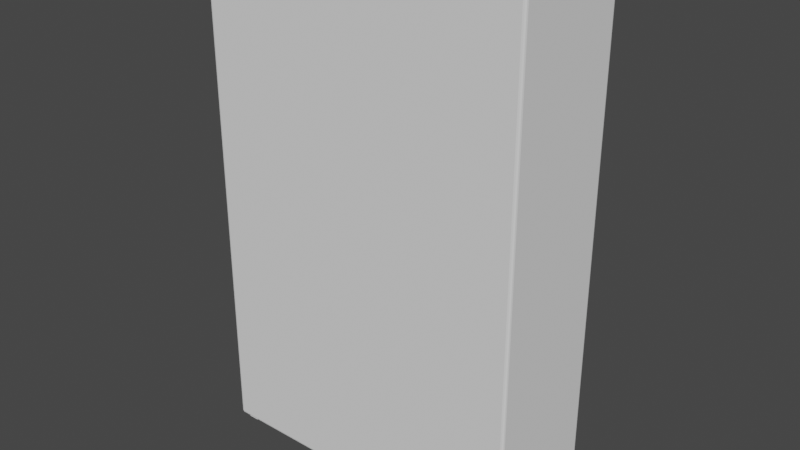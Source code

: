 # Source: Shelffff.blend  (saved by Blender 3.2.14; exported with 4.5.12 LTS)
import bpy
from mathutils import Matrix  # noqa: F401  (used for matrix-valued properties, if any)

bpy.ops.wm.read_factory_settings(use_empty=True)
scene = bpy.context.scene
scene.name = 'Scene'

# ---- world
world_world = bpy.data.worlds.new('World'); scene.world = world_world
world_world.use_nodes = True; world_world.node_tree.nodes.clear()
_N = world_world.node_tree.nodes; _L = world_world.node_tree.links
n0 = _N.new('ShaderNodeOutputWorld'); n0.name = 'World Output'; n0.location = (300, 300)
n1 = _N.new('ShaderNodeBackground'); n1.name = 'Background'; n1.location = (10, 300)
n1.inputs[0].default_value = (0.05088, 0.05088, 0.05088, 1.0)
_L.new(n1.outputs[0], n0.inputs[0])
n0.is_active_output = True
world_world.color = (0.05088, 0.05088, 0.05088)
world_world.use_sun_shadow = False
world_world.sun_shadow_jitter_overblur = 0.0

# ---- meshes
me_cube = bpy.data.meshes.new('Cube')
me_cube.from_pydata([(0.0, 1.366, 10.08), (0.0, 1.342, 10.1), (0.0, 1.31, 10.11), (0.0, 1.366, -0.968), (0.0, 1.342, -0.9915), (0.0, 1.31, -1.0), (3.545, 1.374, -0.9361), (3.609, 1.31, -0.9361), (3.545, 1.342, -0.9915), (3.577, 1.31, -0.9915), (3.575, 1.341, -0.9834), (3.577, 1.366, -0.9361), (3.545, 1.366, -0.968), (3.575, 1.358, -0.9665), (3.6, 1.31, -0.968), (3.6, 1.342, -0.9361), (3.592, 1.341, -0.9665), (3.545, 1.31, 10.11), (3.609, 1.31, 10.05), (3.545, 1.374, 10.05), (3.577, 1.31, 10.1), (3.545, 1.342, 10.1), (3.575, 1.341, 10.09), (3.6, 1.342, 10.05), (3.6, 1.31, 10.08), (3.592, 1.341, 10.08), (3.545, 1.366, 10.08), (3.577, 1.366, 10.05), (3.575, 1.358, 10.08), (3.545, 0.0, -1.0), (3.577, 0.0, -0.9915), (3.6, 0.0, -0.968), (3.609, 0.0, -0.9361), (3.545, 0.0, 10.11), (3.577, 0.0, 10.1), (3.6, 0.0, 10.08), (3.609, 0.0, 10.05), (0.0, 0.0, -1.0), (0.0, 0.0, 10.11), (3.545, 1.31, -1.0), (3.49, 1.229, -1.0), (3.459, 1.26, -1.0), (3.512, 1.28, -1.0), (3.481, 1.251, -1.0), (3.226, 1.028, -1.0), (3.256, 0.9975, -1.0), (3.197, 0.9886, -1.0), (3.235, 1.006, -1.0), (3.256, 1.26, -1.0), (3.226, 1.229, -1.0), (3.196, 1.26, -1.0), (3.235, 1.251, -1.0), (3.459, 0.9975, -1.0), (3.49, 1.028, -1.0), (3.491, 0.9673, -1.0), (3.481, 1.006, -1.0), (3.226, 1.229, -1.107), (3.256, 1.26, -1.107), (3.235, 1.251, -1.107), (3.256, 0.9975, -1.107), (3.226, 1.028, -1.107), (3.235, 1.006, -1.107), (3.49, 1.028, -1.107), (3.459, 0.9975, -1.107), (3.481, 1.006, -1.107), (3.459, 1.26, -1.107), (3.49, 1.229, -1.107), (3.481, 1.251, -1.107), (-3.545, 1.374, -0.9361), (-3.609, 1.31, -0.9361), (-3.545, 1.342, -0.9915), (-3.577, 1.31, -0.9915), (-3.575, 1.341, -0.9834), (-3.577, 1.366, -0.9361), (-3.545, 1.366, -0.968), (-3.575, 1.358, -0.9665), (-3.6, 1.31, -0.968), (-3.6, 1.342, -0.9361), (-3.592, 1.341, -0.9665), (-3.545, 1.31, 10.11), (-3.609, 1.31, 10.05), (-3.545, 1.374, 10.05), (-3.577, 1.31, 10.1), (-3.545, 1.342, 10.1), (-3.575, 1.341, 10.09), (-3.6, 1.342, 10.05), (-3.6, 1.31, 10.08), (-3.592, 1.341, 10.08), (-3.545, 1.366, 10.08), (-3.577, 1.366, 10.05), (-3.575, 1.358, 10.08), (-3.545, 0.0, -1.0), (-3.577, 0.0, -0.9915), (-3.6, 0.0, -0.968), (-3.609, 0.0, -0.9361), (-3.545, 0.0, 10.11), (-3.577, 0.0, 10.1), (-3.6, 0.0, 10.08), (-3.609, 0.0, 10.05), (-3.545, 1.31, -1.0), (-3.49, 1.229, -1.0), (-3.459, 1.26, -1.0), (-3.512, 1.28, -1.0), (-3.481, 1.251, -1.0), (-3.226, 1.028, -1.0), (-3.256, 0.9975, -1.0), (-3.197, 0.9886, -1.0), (-3.235, 1.006, -1.0), (-3.256, 1.26, -1.0), (-3.226, 1.229, -1.0), (-3.196, 1.26, -1.0), (-3.235, 1.251, -1.0), (-3.459, 0.9975, -1.0), (-3.49, 1.028, -1.0), (-3.491, 0.9673, -1.0), (-3.481, 1.006, -1.0), (-3.226, 1.229, -1.107), (-3.256, 1.26, -1.107), (-3.235, 1.251, -1.107), (-3.256, 0.9975, -1.107), (-3.226, 1.028, -1.107), (-3.235, 1.006, -1.107), (-3.49, 1.028, -1.107), (-3.459, 0.9975, -1.107), (-3.481, 1.006, -1.107), (-3.459, 1.26, -1.107), (-3.49, 1.229, -1.107), (-3.481, 1.251, -1.107), (0.0, -1.374, 10.05), (0.0, -1.366, 10.08), (0.0, -1.342, 10.1), (0.0, -1.31, 10.11), (0.0, -1.374, -0.9361), (0.0, -1.366, -0.968), (0.0, -1.342, -0.9915), (0.0, -1.31, -1.0), (3.545, -1.374, -0.9361), (3.609, -1.31, -0.9361), (3.545, -1.342, -0.9915), (3.577, -1.31, -0.9915), (3.575, -1.341, -0.9834), (3.577, -1.366, -0.9361), (3.545, -1.366, -0.968), (3.575, -1.358, -0.9665), (3.6, -1.31, -0.968), (3.6, -1.342, -0.9361), (3.592, -1.341, -0.9665), (3.545, -1.31, 10.11), (3.609, -1.31, 10.05), (3.545, -1.374, 10.05), (3.577, -1.31, 10.1), (3.545, -1.342, 10.1), (3.575, -1.341, 10.09), (3.6, -1.342, 10.05), (3.6, -1.31, 10.08), (3.592, -1.341, 10.08), (3.545, -1.366, 10.08), (3.577, -1.366, 10.05), (3.575, -1.358, 10.08), (3.545, -1.31, -1.0), (3.49, -1.229, -1.0), (3.459, -1.26, -1.0), (3.512, -1.28, -1.0), (3.481, -1.251, -1.0), (3.226, -1.028, -1.0), (3.256, -0.9975, -1.0), (3.197, -0.9886, -1.0), (3.235, -1.006, -1.0), (3.256, -1.26, -1.0), (3.226, -1.229, -1.0), (3.196, -1.26, -1.0), (3.235, -1.251, -1.0), (3.459, -0.9975, -1.0), (3.49, -1.028, -1.0), (3.491, -0.9673, -1.0), (3.481, -1.006, -1.0), (3.226, -1.229, -1.107), (3.256, -1.26, -1.107), (3.235, -1.251, -1.107), (3.256, -0.9975, -1.107), (3.226, -1.028, -1.107), (3.235, -1.006, -1.107), (3.49, -1.028, -1.107), (3.459, -0.9975, -1.107), (3.481, -1.006, -1.107), (3.459, -1.26, -1.107), (3.49, -1.229, -1.107), (3.481, -1.251, -1.107), (-3.545, -1.374, -0.9361), (-3.609, -1.31, -0.9361), (-3.545, -1.342, -0.9915), (-3.577, -1.31, -0.9915), (-3.575, -1.341, -0.9834), (-3.577, -1.366, -0.9361), (-3.545, -1.366, -0.968), (-3.575, -1.358, -0.9665), (-3.6, -1.31, -0.968), (-3.6, -1.342, -0.9361), (-3.592, -1.341, -0.9665), (-3.545, -1.31, 10.11), (-3.609, -1.31, 10.05), (-3.545, -1.374, 10.05), (-3.577, -1.31, 10.1), (-3.545, -1.342, 10.1), (-3.575, -1.341, 10.09), (-3.6, -1.342, 10.05), (-3.6, -1.31, 10.08), (-3.592, -1.341, 10.08), (-3.545, -1.366, 10.08), (-3.577, -1.366, 10.05), (-3.575, -1.358, 10.08), (-3.545, -1.31, -1.0), (-3.49, -1.229, -1.0), (-3.459, -1.26, -1.0), (-3.512, -1.28, -1.0), (-3.481, -1.251, -1.0), (-3.226, -1.028, -1.0), (-3.256, -0.9975, -1.0), (-3.197, -0.9886, -1.0), (-3.235, -1.006, -1.0), (-3.256, -1.26, -1.0), (-3.226, -1.229, -1.0), (-3.196, -1.26, -1.0), (-3.235, -1.251, -1.0), (-3.459, -0.9975, -1.0), (-3.49, -1.028, -1.0), (-3.491, -0.9673, -1.0), (-3.481, -1.006, -1.0), (-3.226, -1.229, -1.107), (-3.256, -1.26, -1.107), (-3.235, -1.251, -1.107), (-3.256, -0.9975, -1.107), (-3.226, -1.028, -1.107), (-3.235, -1.006, -1.107), (-3.49, -1.028, -1.107), (-3.459, -0.9975, -1.107), (-3.481, -1.006, -1.107), (-3.459, -1.26, -1.107), (-3.49, -1.229, -1.107), (-3.481, -1.251, -1.107), (3.609, 1.31, 6.386), (3.609, 1.31, 2.725), (3.6, 1.342, 2.725), (3.6, 1.342, 6.386), (3.577, 1.366, 2.725), (3.577, 1.366, 6.386), (3.545, 1.374, 2.725), (3.545, 1.374, 6.386), (3.609, 0.0, 6.386), (3.609, 0.0, 2.725), (-3.609, 1.31, 6.386), (-3.609, 1.31, 2.725), (-3.6, 1.342, 2.725), (-3.6, 1.342, 6.386), (-3.577, 1.366, 2.725), (-3.577, 1.366, 6.386), (-3.545, 1.374, 2.725), (-3.545, 1.374, 6.386), (-3.609, 0.0, 6.386), (-3.609, 0.0, 2.725), (3.609, -1.31, 6.386), (3.609, -1.31, 2.725), (3.6, -1.342, 2.725), (3.6, -1.342, 6.386), (3.577, -1.366, 2.725), (3.577, -1.366, 6.386), (3.545, -1.374, 2.725), (3.545, -1.374, 6.386), (0.0, -1.374, 6.386), (0.0, -1.374, 2.725), (-3.609, -1.31, 6.386), (-3.609, -1.31, 2.725), (-3.6, -1.342, 2.725), (-3.6, -1.342, 6.386), (-3.577, -1.366, 2.725), (-3.577, -1.366, 6.386), (-3.545, -1.374, 2.725), (-3.545, -1.374, 6.386), (0.0, 1.374, 10.05), (0.0, 1.374, -0.9361), (3.484, 1.374, 6.325), (3.484, 1.374, 2.786), (-3.484, 1.374, 2.786), (-3.484, 1.374, 6.325), (-3.484, 1.374, 2.664), (3.484, 1.374, 2.664), (3.484, 1.374, -0.8753), (0.0, 1.374, -0.8753), (-3.484, 1.374, -0.8753), (-3.484, 1.374, 6.446), (-3.484, 1.374, 9.986), (0.0, 1.374, 9.986), (3.484, 1.374, 9.986), (3.484, 1.374, 6.446), (3.484, -1.234, 2.786), (3.484, -1.234, 6.325), (-3.484, -1.234, 6.325), (-3.484, -1.234, 2.786), (3.484, -1.234, 2.664), (-3.484, -1.234, 2.664), (-3.484, -1.234, -0.8753), (3.484, -1.234, -0.8753), (0.0, -1.234, -0.8753), (-3.484, -1.234, 6.446), (-3.484, -1.234, 9.986), (3.484, -1.234, 6.446), (0.0, -1.234, 9.986), (3.484, -1.234, 9.986), (0.0, 1.374, 2.725), (0.0, 1.374, 6.386), (0.0, 1.374, 6.325), (0.0, 1.374, 2.786), (0.0, 1.374, 2.664), (0.0, 1.374, 6.446), (0.0, -1.234, 6.325), (0.0, -1.234, 2.786), (0.0, -1.234, 2.664), (0.0, -1.234, 6.446)], [], [(39, 8, 10, 9), (8, 12, 13, 10), (6, 11, 13, 12), (11, 15, 16, 13), (7, 14, 16, 15), (14, 9, 10, 16), (10, 13, 16), (17, 20, 22, 21), (20, 24, 25, 22), (18, 23, 25, 24), (23, 27, 28, 25), (19, 26, 28, 27), (26, 21, 22, 28), (22, 25, 28), (2, 17, 21, 1), (1, 21, 26, 0), (241, 7, 15, 242), (242, 15, 11, 244), (244, 11, 6, 246), (29, 39, 9, 30), (30, 9, 14, 31), (31, 14, 7, 32), (8, 4, 3, 12), (39, 5, 4, 8), (17, 2, 38, 33), (56, 58, 57, 65, 67, 66, 62, 64, 63, 59, 61, 60), (24, 35, 36, 18), (20, 34, 35, 24), (17, 33, 34, 20), (240, 18, 36, 248), (40, 53, 62, 66), (44, 49, 56, 60), (52, 45, 59, 63), (50, 49, 44, 46, 37, 5), (54, 53, 40, 42, 39, 29), (46, 45, 52, 54, 29, 37), (42, 41, 48, 50, 5, 39), (40, 43, 42), (43, 41, 42), (44, 47, 46), (47, 45, 46), (48, 51, 50), (51, 49, 50), (52, 55, 54), (55, 53, 54), (44, 60, 61, 47), (47, 61, 59, 45), (62, 53, 55, 64), (64, 55, 52, 63), (65, 41, 43, 67), (67, 43, 40, 66), (48, 57, 58, 51), (51, 58, 56, 49), (48, 41, 65, 57), (99, 71, 72, 70), (70, 72, 75, 74), (68, 74, 75, 73), (73, 75, 78, 77), (69, 77, 78, 76), (76, 78, 72, 71), (72, 78, 75), (79, 83, 84, 82), (82, 84, 87, 86), (80, 86, 87, 85), (85, 87, 90, 89), (81, 89, 90, 88), (88, 90, 84, 83), (84, 90, 87), (2, 1, 83, 79), (1, 0, 88, 83), (289, 290, 304, 303), (251, 252, 77, 69), (252, 254, 73, 77), (254, 256, 68, 73), (91, 92, 71, 99), (92, 93, 76, 71), (93, 94, 69, 76), (70, 74, 3, 4), (99, 70, 4, 5), (79, 95, 38, 2), (116, 120, 121, 119, 123, 124, 122, 126, 127, 125, 117, 118), (86, 80, 98, 97), (82, 86, 97, 96), (79, 82, 96, 95), (250, 258, 98, 80), (100, 126, 122, 113), (104, 120, 116, 109), (112, 123, 119, 105), (110, 5, 37, 106, 104, 109), (114, 91, 99, 102, 100, 113), (106, 37, 91, 114, 112, 105), (102, 99, 5, 110, 108, 101), (100, 102, 103), (103, 102, 101), (104, 106, 107), (107, 106, 105), (108, 110, 111), (111, 110, 109), (112, 114, 115), (115, 114, 113), (104, 107, 121, 120), (107, 105, 119, 121), (122, 124, 115, 113), (124, 123, 112, 115), (125, 127, 103, 101), (127, 126, 100, 103), (108, 111, 118, 117), (111, 109, 116, 118), (108, 117, 125, 101), (268, 267, 149, 128), (159, 139, 140, 138), (138, 140, 143, 142), (136, 142, 143, 141), (141, 143, 146, 145), (137, 145, 146, 144), (144, 146, 140, 139), (140, 146, 143), (147, 151, 152, 150), (150, 152, 155, 154), (148, 154, 155, 153), (153, 155, 158, 157), (149, 157, 158, 156), (156, 158, 152, 151), (152, 158, 155), (131, 130, 151, 147), (130, 129, 156, 151), (129, 128, 149, 156), (261, 262, 145, 137), (262, 264, 141, 145), (264, 266, 136, 141), (29, 30, 139, 159), (30, 31, 144, 139), (31, 32, 137, 144), (142, 136, 132, 133), (138, 142, 133, 134), (159, 138, 134, 135), (147, 33, 38, 131), (176, 180, 181, 179, 183, 184, 182, 186, 187, 185, 177, 178), (154, 148, 36, 35), (150, 154, 35, 34), (147, 150, 34, 33), (260, 248, 36, 148), (160, 186, 182, 173), (164, 180, 176, 169), (172, 183, 179, 165), (170, 135, 37, 166, 164, 169), (174, 29, 159, 162, 160, 173), (166, 37, 29, 174, 172, 165), (162, 159, 135, 170, 168, 161), (160, 162, 163), (163, 162, 161), (164, 166, 167), (167, 166, 165), (168, 170, 171), (171, 170, 169), (172, 174, 175), (175, 174, 173), (164, 167, 181, 180), (167, 165, 179, 181), (182, 184, 175, 173), (184, 183, 172, 175), (185, 187, 163, 161), (187, 186, 160, 163), (168, 171, 178, 177), (171, 169, 176, 178), (168, 177, 185, 161), (268, 128, 201, 277), (211, 190, 192, 191), (190, 194, 195, 192), (188, 193, 195, 194), (193, 197, 198, 195), (189, 196, 198, 197), (196, 191, 192, 198), (192, 195, 198), (199, 202, 204, 203), (202, 206, 207, 204), (200, 205, 207, 206), (205, 209, 210, 207), (201, 208, 210, 209), (208, 203, 204, 210), (204, 207, 210), (131, 199, 203, 130), (130, 203, 208, 129), (129, 208, 201, 128), (271, 189, 197, 272), (272, 197, 193, 274), (274, 193, 188, 276), (91, 211, 191, 92), (92, 191, 196, 93), (93, 196, 189, 94), (194, 133, 132, 188), (190, 134, 133, 194), (211, 135, 134, 190), (199, 131, 38, 95), (228, 230, 229, 237, 239, 238, 234, 236, 235, 231, 233, 232), (206, 97, 98, 200), (202, 96, 97, 206), (199, 95, 96, 202), (270, 200, 98, 258), (212, 225, 234, 238), (216, 221, 228, 232), (224, 217, 231, 235), (222, 221, 216, 218, 37, 135), (226, 225, 212, 214, 211, 91), (218, 217, 224, 226, 91, 37), (214, 213, 220, 222, 135, 211), (212, 215, 214), (215, 213, 214), (216, 219, 218), (219, 217, 218), (220, 223, 222), (223, 221, 222), (224, 227, 226), (227, 225, 226), (216, 232, 233, 219), (219, 233, 231, 217), (234, 225, 227, 236), (236, 227, 224, 235), (237, 213, 215, 239), (239, 215, 212, 238), (220, 229, 230, 223), (223, 230, 228, 221), (220, 213, 237, 229), (189, 271, 259, 94), (271, 270, 258, 259), (209, 275, 277, 201), (275, 274, 276, 277), (205, 273, 275, 209), (273, 272, 274, 275), (200, 270, 273, 205), (270, 271, 272, 273), (132, 269, 276, 188), (269, 268, 277, 276), (137, 32, 249, 261), (261, 249, 248, 260), (157, 149, 267, 265), (265, 267, 266, 264), (153, 157, 265, 263), (263, 265, 264, 262), (148, 153, 263, 260), (260, 263, 262, 261), (132, 136, 266, 269), (269, 266, 267, 268), (69, 94, 259, 251), (251, 259, 258, 250), (89, 81, 257, 255), (255, 257, 256, 254), (85, 89, 255, 253), (253, 255, 254, 252), (80, 85, 253, 250), (250, 253, 252, 251), (282, 283, 296, 297), (285, 286, 301, 298), (7, 241, 249, 32), (241, 240, 248, 249), (27, 245, 247, 19), (245, 244, 246, 247), (23, 243, 245, 27), (243, 242, 244, 245), (18, 240, 243, 23), (240, 241, 242, 243), (19, 278, 0, 26), (0, 278, 81, 88), (68, 279, 3, 74), (3, 279, 6, 12), (247, 246, 281, 280), (308, 256, 282, 311), (256, 257, 283, 282), (309, 247, 280, 310), (308, 246, 285, 312), (246, 6, 286, 285), (6, 279, 287, 286), (279, 68, 288, 287), (68, 256, 284, 288), (257, 81, 290, 289), (81, 278, 291, 290), (278, 19, 292, 291), (19, 247, 293, 292), (309, 257, 289, 313), (314, 315, 297, 296), (299, 316, 302, 300), (303, 304, 306, 317), (286, 287, 302, 301), (313, 289, 303, 317), (287, 288, 300, 302), (290, 291, 306, 304), (291, 292, 307, 306), (292, 293, 305, 307), (280, 281, 294, 295), (312, 285, 298, 316), (310, 280, 295, 314), (288, 284, 299, 300), (311, 282, 297, 315), (281, 311, 315, 294), (283, 310, 314, 296), (284, 312, 316, 299), (293, 313, 317, 305), (295, 294, 315, 314), (247, 309, 313, 293), (256, 308, 312, 284), (257, 309, 310, 283), (246, 308, 311, 281), (317, 306, 307, 305), (302, 316, 298, 301)])
_uv = me_cube.uv_layers.new(name='UVMap')
_uv.uv.foreach_set('vector', [0.3728, 0.5058, 0.3728, 0.5029, 0.3738, 0.503, 0.3739, 0.5058, 0.3728, 0.5029, 0.3728, 0.5, 0.3738, 0.5, 0.3738, 0.503, 0.3764, 0.4978, 0.3764, 0.4989, 0.375, 0.4988, 0.375, 0.4978, 0.3764, 0.4989, 0.3764, 0.5029, 0.3758, 0.503, 0.375, 0.4988, 0.3764, 0.5058, 0.3757, 0.5058, 0.3758, 0.503, 0.3764, 0.5029, 0.3757, 0.5058, 0.3739, 0.5058, 0.3738, 0.503, 0.3758, 0.503, 0.3738, 0.503, 0.3738, 0.5, 0.3744, 0.503, 0.6272, 0.5058, 0.6261, 0.5058, 0.6262, 0.5, 0.6272, 0.5, 0.6261, 0.5058, 0.6243, 0.5058, 0.6242, 0.503, 0.6262, 0.5, 0.6236, 0.5058, 0.6236, 0.5029, 0.6242, 0.503, 0.6243, 0.5058, 0.6236, 0.5029, 0.6236, 0.4989, 0.6242, 0.4988, 0.6242, 0.503, 0.6236, 0.4978, 0.6243, 0.4978, 0.6242, 0.4988, 0.6236, 0.4989, 0.6243, 0.4978, 0.625, 0.4978, 0.625, 0.4988, 0.6242, 0.4988, 0.625, 0.4988, 0.6242, 0.4994, 0.6242, 0.4988, 0.75, 0.5058, 0.6272, 0.5058, 0.6272, 0.5, 0.75, 0.5, 0.625, 0.375, 0.625, 0.4978, 0.6243, 0.4978, 0.6243, 0.375, 0.4588, 0.5058, 0.3764, 0.5058, 0.3764, 0.5029, 0.4588, 0.5029, 0.4588, 0.5029, 0.3764, 0.5029, 0.3764, 0.4989, 0.4588, 0.4989, 0.4588, 0.4989, 0.3764, 0.4989, 0.3764, 0.4978, 0.4588, 0.4978, 0.3728, 0.625, 0.3728, 0.5058, 0.3739, 0.5058, 0.3739, 0.625, 0.3739, 0.625, 0.3739, 0.5058, 0.3757, 0.5058, 0.3757, 0.625, 0.3757, 0.625, 0.3757, 0.5058, 0.3764, 0.5058, 0.3764, 0.625, 0.3728, 0.5029, 0.25, 0.5029, 0.25, 0.5, 0.3728, 0.5, 0.3728, 0.5058, 0.25, 0.5058, 0.25, 0.5029, 0.3728, 0.5029, 0.6272, 0.5058, 0.75, 0.5058, 0.75, 0.625, 0.6272, 0.625, 0.2552, 0.53, 0.2564, 0.5204, 0.2681, 0.5193, 0.3547, 0.5193, 0.3664, 0.5204, 0.3676, 0.53, 0.3676, 0.6009, 0.3664, 0.6104, 0.3547, 0.6115, 0.2681, 0.6115, 0.2564, 0.6104, 0.2552, 0.6009, 0.6243, 0.5058, 0.6243, 0.625, 0.6236, 0.625, 0.6236, 0.5058, 0.6261, 0.5058, 0.6261, 0.625, 0.6243, 0.625, 0.6243, 0.5058, 0.6272, 0.5058, 0.6272, 0.625, 0.6261, 0.625, 0.6261, 0.5058, 0.5412, 0.5058, 0.6236, 0.5058, 0.6236, 0.625, 0.5412, 0.625, 0.3676, 0.53, 0.3676, 0.6009, 0.3676, 0.6009, 0.3676, 0.53, 0.2552, 0.6009, 0.2552, 0.53, 0.2552, 0.53, 0.2552, 0.6009, 0.3547, 0.6115, 0.2681, 0.6115, 0.2681, 0.6115, 0.3547, 0.6115, 0.2551, 0.5192, 0.2552, 0.53, 0.2552, 0.6009, 0.2551, 0.6116, 0.25, 0.625, 0.25, 0.5058, 0.3678, 0.6119, 0.3676, 0.6009, 0.3676, 0.53, 0.3697, 0.5139, 0.3728, 0.5058, 0.3728, 0.625, 0.2551, 0.6116, 0.2681, 0.6115, 0.3547, 0.6115, 0.3678, 0.6119, 0.3728, 0.625, 0.25, 0.625, 0.3697, 0.5139, 0.3547, 0.5193, 0.2681, 0.5193, 0.2551, 0.5192, 0.25, 0.5058, 0.3728, 0.5058, 0.3676, 0.53, 0.3676, 0.5224, 0.3697, 0.5139, 0.3676, 0.5224, 0.3676, 0.5193, 0.3697, 0.5139, 0.2552, 0.6009, 0.2552, 0.6084, 0.2551, 0.6116, 0.2552, 0.6084, 0.2552, 0.6115, 0.2551, 0.6116, 0.2681, 0.5193, 0.2589, 0.5193, 0.2551, 0.5192, 0.2589, 0.5193, 0.2552, 0.5193, 0.2551, 0.5192, 0.3547, 0.6115, 0.3639, 0.6115, 0.3678, 0.6119, 0.3639, 0.6115, 0.3676, 0.6115, 0.3678, 0.6119, 0.2552, 0.6009, 0.2552, 0.6009, 0.2564, 0.6104, 0.2552, 0.6115, 0.2552, 0.6115, 0.2564, 0.6104, 0.2681, 0.6115, 0.2681, 0.6115, 0.3676, 0.6009, 0.3676, 0.6009, 0.3676, 0.6115, 0.3664, 0.6104, 0.3664, 0.6104, 0.3676, 0.6115, 0.3547, 0.6115, 0.3547, 0.6115, 0.3547, 0.5193, 0.3547, 0.5193, 0.3676, 0.5193, 0.3664, 0.5204, 0.3664, 0.5204, 0.3676, 0.5193, 0.3676, 0.53, 0.3676, 0.53, 0.2681, 0.5193, 0.2681, 0.5193, 0.2564, 0.5204, 0.2552, 0.5193, 0.2552, 0.5193, 0.2564, 0.5204, 0.2552, 0.53, 0.2552, 0.53, 0.2681, 0.5193, 0.3547, 0.5193, 0.3547, 0.5193, 0.2681, 0.5193, 0.3728, 0.5058, 0.3739, 0.5058, 0.3738, 0.503, 0.3728, 0.5029, 0.3728, 0.5029, 0.3738, 0.503, 0.3738, 0.5, 0.3728, 0.5, 0.3764, 0.4978, 0.375, 0.4978, 0.375, 0.4988, 0.3764, 0.4989, 0.3764, 0.4989, 0.375, 0.4988, 0.3758, 0.503, 0.3764, 0.5029, 0.3764, 0.5058, 0.3764, 0.5029, 0.3758, 0.503, 0.3757, 0.5058, 0.3757, 0.5058, 0.3758, 0.503, 0.3738, 0.503, 0.3739, 0.5058, 0.3738, 0.503, 0.3744, 0.503, 0.3738, 0.5, 0.6272, 0.5058, 0.6272, 0.5, 0.6262, 0.5, 0.6261, 0.5058, 0.6261, 0.5058, 0.6262, 0.5, 0.6242, 0.503, 0.6243, 0.5058, 0.6236, 0.5058, 0.6243, 0.5058, 0.6242, 0.503, 0.6236, 0.5029, 0.6236, 0.5029, 0.6242, 0.503, 0.6242, 0.4988, 0.6236, 0.4989, 0.6236, 0.4978, 0.6236, 0.4989, 0.6242, 0.4988, 0.6243, 0.4978, 0.6243, 0.4978, 0.6242, 0.4988, 0.625, 0.4988, 0.625, 0.4978, 0.625, 0.4988, 0.6242, 0.4988, 0.6242, 0.4994, 0.75, 0.5058, 0.75, 0.5, 0.6272, 0.5, 0.6272, 0.5058, 0.625, 0.375, 0.6243, 0.375, 0.6243, 0.4978, 0.625, 0.4978, 0.5426, 0.4978, 0.6222, 0.4978, 0.6222, 0.4978, 0.5426, 0.4978, 0.4588, 0.5058, 0.4588, 0.5029, 0.3764, 0.5029, 0.3764, 0.5058, 0.4588, 0.5029, 0.4588, 0.4989, 0.3764, 0.4989, 0.3764, 0.5029, 0.4588, 0.4989, 0.4588, 0.4978, 0.3764, 0.4978, 0.3764, 0.4989, 0.3728, 0.625, 0.3739, 0.625, 0.3739, 0.5058, 0.3728, 0.5058, 0.3739, 0.625, 0.3757, 0.625, 0.3757, 0.5058, 0.3739, 0.5058, 0.3757, 0.625, 0.3764, 0.625, 0.3764, 0.5058, 0.3757, 0.5058, 0.3728, 0.5029, 0.3728, 0.5, 0.25, 0.5, 0.25, 0.5029, 0.3728, 0.5058, 0.3728, 0.5029, 0.25, 0.5029, 0.25, 0.5058, 0.6272, 0.5058, 0.6272, 0.625, 0.75, 0.625, 0.75, 0.5058, 0.2552, 0.53, 0.2552, 0.6009, 0.2564, 0.6104, 0.2681, 0.6115, 0.3547, 0.6115, 0.3664, 0.6104, 0.3676, 0.6009, 0.3676, 0.53, 0.3664, 0.5204, 0.3547, 0.5193, 0.2681, 0.5193, 0.2564, 0.5204, 0.6243, 0.5058, 0.6236, 0.5058, 0.6236, 0.625, 0.6243, 0.625, 0.6261, 0.5058, 0.6243, 0.5058, 0.6243, 0.625, 0.6261, 0.625, 0.6272, 0.5058, 0.6261, 0.5058, 0.6261, 0.625, 0.6272, 0.625, 0.5412, 0.5058, 0.5412, 0.625, 0.6236, 0.625, 0.6236, 0.5058, 0.3676, 0.53, 0.3676, 0.53, 0.3676, 0.6009, 0.3676, 0.6009, 0.2552, 0.6009, 0.2552, 0.6009, 0.2552, 0.53, 0.2552, 0.53, 0.3547, 0.6115, 0.3547, 0.6115, 0.2681, 0.6115, 0.2681, 0.6115, 0.2551, 0.5192, 0.25, 0.5058, 0.25, 0.625, 0.2551, 0.6116, 0.2552, 0.6009, 0.2552, 0.53, 0.3678, 0.6119, 0.3728, 0.625, 0.3728, 0.5058, 0.3697, 0.5139, 0.3676, 0.53, 0.3676, 0.6009, 0.2551, 0.6116, 0.25, 0.625, 0.3728, 0.625, 0.3678, 0.6119, 0.3547, 0.6115, 0.2681, 0.6115, 0.3697, 0.5139, 0.3728, 0.5058, 0.25, 0.5058, 0.2551, 0.5192, 0.2681, 0.5193, 0.3547, 0.5193, 0.3676, 0.53, 0.3697, 0.5139, 0.3676, 0.5224, 0.3676, 0.5224, 0.3697, 0.5139, 0.3676, 0.5193, 0.2552, 0.6009, 0.2551, 0.6116, 0.2552, 0.6084, 0.2552, 0.6084, 0.2551, 0.6116, 0.2552, 0.6115, 0.2681, 0.5193, 0.2551, 0.5192, 0.2589, 0.5193, 0.2589, 0.5193, 0.2551, 0.5192, 0.2552, 0.5193, 0.3547, 0.6115, 0.3678, 0.6119, 0.3639, 0.6115, 0.3639, 0.6115, 0.3678, 0.6119, 0.3676, 0.6115, 0.2552, 0.6009, 0.2552, 0.6115, 0.2564, 0.6104, 0.2552, 0.6009, 0.2552, 0.6115, 0.2681, 0.6115, 0.2681, 0.6115, 0.2564, 0.6104, 0.3676, 0.6009, 0.3664, 0.6104, 0.3676, 0.6115, 0.3676, 0.6009, 0.3664, 0.6104, 0.3547, 0.6115, 0.3547, 0.6115, 0.3676, 0.6115, 0.3547, 0.5193, 0.3664, 0.5204, 0.3676, 0.5193, 0.3547, 0.5193, 0.3664, 0.5204, 0.3676, 0.53, 0.3676, 0.53, 0.3676, 0.5193, 0.2681, 0.5193, 0.2552, 0.5193, 0.2564, 0.5204, 0.2681, 0.5193, 0.2552, 0.5193, 0.2552, 0.53, 0.2552, 0.53, 0.2564, 0.5204, 0.2681, 0.5193, 0.2681, 0.5193, 0.3547, 0.5193, 0.3547, 0.5193, 0.5412, 0.375, 0.5412, 0.4978, 0.6236, 0.4978, 0.6236, 0.375, 0.3728, 0.5058, 0.3739, 0.5058, 0.3738, 0.503, 0.3728, 0.5029, 0.3728, 0.5029, 0.3738, 0.503, 0.3738, 0.5, 0.3728, 0.5, 0.3764, 0.4978, 0.375, 0.4978, 0.375, 0.4988, 0.3764, 0.4989, 0.3764, 0.4989, 0.375, 0.4988, 0.3758, 0.503, 0.3764, 0.5029, 0.3764, 0.5058, 0.3764, 0.5029, 0.3758, 0.503, 0.3757, 0.5058, 0.3757, 0.5058, 0.3758, 0.503, 0.3738, 0.503, 0.3739, 0.5058, 0.3738, 0.503, 0.3744, 0.503, 0.3738, 0.5, 0.6272, 0.5058, 0.6272, 0.5, 0.6262, 0.5, 0.6261, 0.5058, 0.6261, 0.5058, 0.6262, 0.5, 0.6242, 0.503, 0.6243, 0.5058, 0.6236, 0.5058, 0.6243, 0.5058, 0.6242, 0.503, 0.6236, 0.5029, 0.6236, 0.5029, 0.6242, 0.503, 0.6242, 0.4988, 0.6236, 0.4989, 0.6236, 0.4978, 0.6236, 0.4989, 0.6242, 0.4988, 0.6243, 0.4978, 0.6243, 0.4978, 0.6242, 0.4988, 0.625, 0.4988, 0.625, 0.4978, 0.625, 0.4988, 0.6242, 0.4988, 0.6242, 0.4994, 0.75, 0.5058, 0.75, 0.5, 0.6272, 0.5, 0.6272, 0.5058, 0.625, 0.375, 0.6243, 0.375, 0.6243, 0.4978, 0.625, 0.4978, 0.6243, 0.375, 0.6236, 0.375, 0.6236, 0.4978, 0.6243, 0.4978, 0.4588, 0.5058, 0.4588, 0.5029, 0.3764, 0.5029, 0.3764, 0.5058, 0.4588, 0.5029, 0.4588, 0.4989, 0.3764, 0.4989, 0.3764, 0.5029, 0.4588, 0.4989, 0.4588, 0.4978, 0.3764, 0.4978, 0.3764, 0.4989, 0.3728, 0.625, 0.3739, 0.625, 0.3739, 0.5058, 0.3728, 0.5058, 0.3739, 0.625, 0.3757, 0.625, 0.3757, 0.5058, 0.3739, 0.5058, 0.3757, 0.625, 0.3764, 0.625, 0.3764, 0.5058, 0.3757, 0.5058, 0.375, 0.4978, 0.3764, 0.4978, 0.3764, 0.375, 0.375, 0.375, 0.3728, 0.5029, 0.3728, 0.5, 0.25, 0.5, 0.25, 0.5029, 0.3728, 0.5058, 0.3728, 0.5029, 0.25, 0.5029, 0.25, 0.5058, 0.6272, 0.5058, 0.6272, 0.625, 0.75, 0.625, 0.75, 0.5058, 0.2552, 0.53, 0.2552, 0.6009, 0.2564, 0.6104, 0.2681, 0.6115, 0.3547, 0.6115, 0.3664, 0.6104, 0.3676, 0.6009, 0.3676, 0.53, 0.3664, 0.5204, 0.3547, 0.5193, 0.2681, 0.5193, 0.2564, 0.5204, 0.6243, 0.5058, 0.6236, 0.5058, 0.6236, 0.625, 0.6243, 0.625, 0.6261, 0.5058, 0.6243, 0.5058, 0.6243, 0.625, 0.6261, 0.625, 0.6272, 0.5058, 0.6261, 0.5058, 0.6261, 0.625, 0.6272, 0.625, 0.5412, 0.5058, 0.5412, 0.625, 0.6236, 0.625, 0.6236, 0.5058, 0.3676, 0.53, 0.3676, 0.53, 0.3676, 0.6009, 0.3676, 0.6009, 0.2552, 0.6009, 0.2552, 0.6009, 0.2552, 0.53, 0.2552, 0.53, 0.3547, 0.6115, 0.3547, 0.6115, 0.2681, 0.6115, 0.2681, 0.6115, 0.2551, 0.5192, 0.25, 0.5058, 0.25, 0.625, 0.2551, 0.6116, 0.2552, 0.6009, 0.2552, 0.53, 0.3678, 0.6119, 0.3728, 0.625, 0.3728, 0.5058, 0.3697, 0.5139, 0.3676, 0.53, 0.3676, 0.6009, 0.2551, 0.6116, 0.25, 0.625, 0.3728, 0.625, 0.3678, 0.6119, 0.3547, 0.6115, 0.2681, 0.6115, 0.3697, 0.5139, 0.3728, 0.5058, 0.25, 0.5058, 0.2551, 0.5192, 0.2681, 0.5193, 0.3547, 0.5193, 0.3676, 0.53, 0.3697, 0.5139, 0.3676, 0.5224, 0.3676, 0.5224, 0.3697, 0.5139, 0.3676, 0.5193, 0.2552, 0.6009, 0.2551, 0.6116, 0.2552, 0.6084, 0.2552, 0.6084, 0.2551, 0.6116, 0.2552, 0.6115, 0.2681, 0.5193, 0.2551, 0.5192, 0.2589, 0.5193, 0.2589, 0.5193, 0.2551, 0.5192, 0.2552, 0.5193, 0.3547, 0.6115, 0.3678, 0.6119, 0.3639, 0.6115, 0.3639, 0.6115, 0.3678, 0.6119, 0.3676, 0.6115, 0.2552, 0.6009, 0.2552, 0.6115, 0.2564, 0.6104, 0.2552, 0.6009, 0.2552, 0.6115, 0.2681, 0.6115, 0.2681, 0.6115, 0.2564, 0.6104, 0.3676, 0.6009, 0.3664, 0.6104, 0.3676, 0.6115, 0.3676, 0.6009, 0.3664, 0.6104, 0.3547, 0.6115, 0.3547, 0.6115, 0.3676, 0.6115, 0.3547, 0.5193, 0.3664, 0.5204, 0.3676, 0.5193, 0.3547, 0.5193, 0.3664, 0.5204, 0.3676, 0.53, 0.3676, 0.53, 0.3676, 0.5193, 0.2681, 0.5193, 0.2552, 0.5193, 0.2564, 0.5204, 0.2681, 0.5193, 0.2552, 0.5193, 0.2552, 0.53, 0.2552, 0.53, 0.2564, 0.5204, 0.2681, 0.5193, 0.2681, 0.5193, 0.3547, 0.5193, 0.3547, 0.5193, 0.5412, 0.375, 0.6236, 0.375, 0.6236, 0.4978, 0.5412, 0.4978, 0.3728, 0.5058, 0.3728, 0.5029, 0.3738, 0.503, 0.3739, 0.5058, 0.3728, 0.5029, 0.3728, 0.5, 0.3738, 0.5, 0.3738, 0.503, 0.3764, 0.4978, 0.3764, 0.4989, 0.375, 0.4988, 0.375, 0.4978, 0.3764, 0.4989, 0.3764, 0.5029, 0.3758, 0.503, 0.375, 0.4988, 0.3764, 0.5058, 0.3757, 0.5058, 0.3758, 0.503, 0.3764, 0.5029, 0.3757, 0.5058, 0.3739, 0.5058, 0.3738, 0.503, 0.3758, 0.503, 0.3738, 0.503, 0.3738, 0.5, 0.3744, 0.503, 0.6272, 0.5058, 0.6261, 0.5058, 0.6262, 0.5, 0.6272, 0.5, 0.6261, 0.5058, 0.6243, 0.5058, 0.6242, 0.503, 0.6262, 0.5, 0.6236, 0.5058, 0.6236, 0.5029, 0.6242, 0.503, 0.6243, 0.5058, 0.6236, 0.5029, 0.6236, 0.4989, 0.6242, 0.4988, 0.6242, 0.503, 0.6236, 0.4978, 0.6243, 0.4978, 0.6242, 0.4988, 0.6236, 0.4989, 0.6243, 0.4978, 0.625, 0.4978, 0.625, 0.4988, 0.6242, 0.4988, 0.625, 0.4988, 0.6242, 0.4994, 0.6242, 0.4988, 0.75, 0.5058, 0.6272, 0.5058, 0.6272, 0.5, 0.75, 0.5, 0.625, 0.375, 0.625, 0.4978, 0.6243, 0.4978, 0.6243, 0.375, 0.6243, 0.375, 0.6243, 0.4978, 0.6236, 0.4978, 0.6236, 0.375, 0.4588, 0.5058, 0.3764, 0.5058, 0.3764, 0.5029, 0.4588, 0.5029, 0.4588, 0.5029, 0.3764, 0.5029, 0.3764, 0.4989, 0.4588, 0.4989, 0.4588, 0.4989, 0.3764, 0.4989, 0.3764, 0.4978, 0.4588, 0.4978, 0.3728, 0.625, 0.3728, 0.5058, 0.3739, 0.5058, 0.3739, 0.625, 0.3739, 0.625, 0.3739, 0.5058, 0.3757, 0.5058, 0.3757, 0.625, 0.3757, 0.625, 0.3757, 0.5058, 0.3764, 0.5058, 0.3764, 0.625, 0.375, 0.4978, 0.375, 0.375, 0.3764, 0.375, 0.3764, 0.4978, 0.3728, 0.5029, 0.25, 0.5029, 0.25, 0.5, 0.3728, 0.5, 0.3728, 0.5058, 0.25, 0.5058, 0.25, 0.5029, 0.3728, 0.5029, 0.6272, 0.5058, 0.75, 0.5058, 0.75, 0.625, 0.6272, 0.625, 0.2552, 0.53, 0.2564, 0.5204, 0.2681, 0.5193, 0.3547, 0.5193, 0.3664, 0.5204, 0.3676, 0.53, 0.3676, 0.6009, 0.3664, 0.6104, 0.3547, 0.6115, 0.2681, 0.6115, 0.2564, 0.6104, 0.2552, 0.6009, 0.6243, 0.5058, 0.6243, 0.625, 0.6236, 0.625, 0.6236, 0.5058, 0.6261, 0.5058, 0.6261, 0.625, 0.6243, 0.625, 0.6243, 0.5058, 0.6272, 0.5058, 0.6272, 0.625, 0.6261, 0.625, 0.6261, 0.5058, 0.5412, 0.5058, 0.6236, 0.5058, 0.6236, 0.625, 0.5412, 0.625, 0.3676, 0.53, 0.3676, 0.6009, 0.3676, 0.6009, 0.3676, 0.53, 0.2552, 0.6009, 0.2552, 0.53, 0.2552, 0.53, 0.2552, 0.6009, 0.3547, 0.6115, 0.2681, 0.6115, 0.2681, 0.6115, 0.3547, 0.6115, 0.2551, 0.5192, 0.2552, 0.53, 0.2552, 0.6009, 0.2551, 0.6116, 0.25, 0.625, 0.25, 0.5058, 0.3678, 0.6119, 0.3676, 0.6009, 0.3676, 0.53, 0.3697, 0.5139, 0.3728, 0.5058, 0.3728, 0.625, 0.2551, 0.6116, 0.2681, 0.6115, 0.3547, 0.6115, 0.3678, 0.6119, 0.3728, 0.625, 0.25, 0.625, 0.3697, 0.5139, 0.3547, 0.5193, 0.2681, 0.5193, 0.2551, 0.5192, 0.25, 0.5058, 0.3728, 0.5058, 0.3676, 0.53, 0.3676, 0.5224, 0.3697, 0.5139, 0.3676, 0.5224, 0.3676, 0.5193, 0.3697, 0.5139, 0.2552, 0.6009, 0.2552, 0.6084, 0.2551, 0.6116, 0.2552, 0.6084, 0.2552, 0.6115, 0.2551, 0.6116, 0.2681, 0.5193, 0.2589, 0.5193, 0.2551, 0.5192, 0.2589, 0.5193, 0.2552, 0.5193, 0.2551, 0.5192, 0.3547, 0.6115, 0.3639, 0.6115, 0.3678, 0.6119, 0.3639, 0.6115, 0.3676, 0.6115, 0.3678, 0.6119, 0.2552, 0.6009, 0.2552, 0.6009, 0.2564, 0.6104, 0.2552, 0.6115, 0.2552, 0.6115, 0.2564, 0.6104, 0.2681, 0.6115, 0.2681, 0.6115, 0.3676, 0.6009, 0.3676, 0.6009, 0.3676, 0.6115, 0.3664, 0.6104, 0.3664, 0.6104, 0.3676, 0.6115, 0.3547, 0.6115, 0.3547, 0.6115, 0.3547, 0.5193, 0.3547, 0.5193, 0.3676, 0.5193, 0.3664, 0.5204, 0.3664, 0.5204, 0.3676, 0.5193, 0.3676, 0.53, 0.3676, 0.53, 0.2681, 0.5193, 0.2681, 0.5193, 0.2564, 0.5204, 0.2552, 0.5193, 0.2552, 0.5193, 0.2564, 0.5204, 0.2552, 0.53, 0.2552, 0.53, 0.2681, 0.5193, 0.3547, 0.5193, 0.3547, 0.5193, 0.2681, 0.5193, 0.3764, 0.5058, 0.4588, 0.5058, 0.4588, 0.625, 0.3764, 0.625, 0.4588, 0.5058, 0.5412, 0.5058, 0.5412, 0.625, 0.4588, 0.625, 0.6236, 0.4989, 0.5412, 0.4989, 0.5412, 0.4978, 0.6236, 0.4978, 0.5412, 0.4989, 0.4588, 0.4989, 0.4588, 0.4978, 0.5412, 0.4978, 0.6236, 0.5029, 0.5412, 0.5029, 0.5412, 0.4989, 0.6236, 0.4989, 0.5412, 0.5029, 0.4588, 0.5029, 0.4588, 0.4989, 0.5412, 0.4989, 0.6236, 0.5058, 0.5412, 0.5058, 0.5412, 0.5029, 0.6236, 0.5029, 0.5412, 0.5058, 0.4588, 0.5058, 0.4588, 0.5029, 0.5412, 0.5029, 0.3764, 0.375, 0.4588, 0.375, 0.4588, 0.4978, 0.3764, 0.4978, 0.4588, 0.375, 0.5412, 0.375, 0.5412, 0.4978, 0.4588, 0.4978, 0.3764, 0.5058, 0.3764, 0.625, 0.4588, 0.625, 0.4588, 0.5058, 0.4588, 0.5058, 0.4588, 0.625, 0.5412, 0.625, 0.5412, 0.5058, 0.6236, 0.4989, 0.6236, 0.4978, 0.5412, 0.4978, 0.5412, 0.4989, 0.5412, 0.4989, 0.5412, 0.4978, 0.4588, 0.4978, 0.4588, 0.4989, 0.6236, 0.5029, 0.6236, 0.4989, 0.5412, 0.4989, 0.5412, 0.5029, 0.5412, 0.5029, 0.5412, 0.4989, 0.4588, 0.4989, 0.4588, 0.5029, 0.6236, 0.5058, 0.6236, 0.5029, 0.5412, 0.5029, 0.5412, 0.5058, 0.5412, 0.5058, 0.5412, 0.5029, 0.4588, 0.5029, 0.4588, 0.5058, 0.3764, 0.375, 0.3764, 0.4978, 0.4588, 0.4978, 0.4588, 0.375, 0.4588, 0.375, 0.4588, 0.4978, 0.5412, 0.4978, 0.5412, 0.375, 0.3764, 0.5058, 0.3764, 0.625, 0.4588, 0.625, 0.4588, 0.5058, 0.4588, 0.5058, 0.4588, 0.625, 0.5412, 0.625, 0.5412, 0.5058, 0.6236, 0.4989, 0.6236, 0.4978, 0.5412, 0.4978, 0.5412, 0.4989, 0.5412, 0.4989, 0.5412, 0.4978, 0.4588, 0.4978, 0.4588, 0.4989, 0.6236, 0.5029, 0.6236, 0.4989, 0.5412, 0.4989, 0.5412, 0.5029, 0.5412, 0.5029, 0.5412, 0.4989, 0.4588, 0.4989, 0.4588, 0.5029, 0.6236, 0.5058, 0.6236, 0.5029, 0.5412, 0.5029, 0.5412, 0.5058, 0.5412, 0.5058, 0.5412, 0.5029, 0.4588, 0.5029, 0.4588, 0.5058, 0.4602, 0.4978, 0.5398, 0.4978, 0.5398, 0.4978, 0.4602, 0.4978, 0.4574, 0.4978, 0.3778, 0.4978, 0.3778, 0.4978, 0.4574, 0.4978, 0.3764, 0.5058, 0.4588, 0.5058, 0.4588, 0.625, 0.3764, 0.625, 0.4588, 0.5058, 0.5412, 0.5058, 0.5412, 0.625, 0.4588, 0.625, 0.6236, 0.4989, 0.5412, 0.4989, 0.5412, 0.4978, 0.6236, 0.4978, 0.5412, 0.4989, 0.4588, 0.4989, 0.4588, 0.4978, 0.5412, 0.4978, 0.6236, 0.5029, 0.5412, 0.5029, 0.5412, 0.4989, 0.6236, 0.4989, 0.5412, 0.5029, 0.4588, 0.5029, 0.4588, 0.4989, 0.5412, 0.4989, 0.6236, 0.5058, 0.5412, 0.5058, 0.5412, 0.5029, 0.6236, 0.5029, 0.5412, 0.5058, 0.4588, 0.5058, 0.4588, 0.5029, 0.5412, 0.5029, 0.6236, 0.4978, 0.6236, 0.4978, 0.6243, 0.375, 0.6243, 0.4978, 0.6243, 0.375, 0.6236, 0.4978, 0.6236, 0.4978, 0.6243, 0.4978, 0.3764, 0.4978, 0.3764, 0.4978, 0.375, 0.375, 0.375, 0.4978, 0.375, 0.375, 0.3764, 0.4978, 0.3764, 0.4978, 0.375, 0.4978, 0.5412, 0.4978, 0.4588, 0.4978, 0.4602, 0.4978, 0.5398, 0.4978, 0.4588, 0.4978, 0.4588, 0.4978, 0.4602, 0.4978, 0.4602, 0.4978, 0.4588, 0.4978, 0.5412, 0.4978, 0.5398, 0.4978, 0.4602, 0.4978, 0.5412, 0.4978, 0.5412, 0.4978, 0.5398, 0.4978, 0.5398, 0.4978, 0.4588, 0.4978, 0.4588, 0.4978, 0.4574, 0.4978, 0.4574, 0.4978, 0.4588, 0.4978, 0.3764, 0.4978, 0.3778, 0.4978, 0.4574, 0.4978, 0.3764, 0.4978, 0.3764, 0.4978, 0.3778, 0.4978, 0.3778, 0.4978, 0.3764, 0.4978, 0.3764, 0.4978, 0.3778, 0.4978, 0.3778, 0.4978, 0.3764, 0.4978, 0.4588, 0.4978, 0.4574, 0.4978, 0.3778, 0.4978, 0.5412, 0.4978, 0.6236, 0.4978, 0.6222, 0.4978, 0.5426, 0.4978, 0.6236, 0.4978, 0.6236, 0.4978, 0.6222, 0.4978, 0.6222, 0.4978, 0.6236, 0.4978, 0.6236, 0.4978, 0.6222, 0.4978, 0.6222, 0.4978, 0.6236, 0.4978, 0.5412, 0.4978, 0.5426, 0.4978, 0.6222, 0.4978, 0.5412, 0.4978, 0.5412, 0.4978, 0.5426, 0.4978, 0.5426, 0.4978, 0.5398, 0.4978, 0.4602, 0.4978, 0.4602, 0.4978, 0.5398, 0.4978, 0.4574, 0.4978, 0.4574, 0.4978, 0.3778, 0.4978, 0.3778, 0.4978, 0.5426, 0.4978, 0.6222, 0.4978, 0.6222, 0.4978, 0.5426, 0.4978, 0.3778, 0.4978, 0.3778, 0.4978, 0.3778, 0.4978, 0.3778, 0.4978, 0.5426, 0.4978, 0.5426, 0.4978, 0.5426, 0.4978, 0.5426, 0.4978, 0.3778, 0.4978, 0.3778, 0.4978, 0.3778, 0.4978, 0.3778, 0.4978, 0.6222, 0.4978, 0.6222, 0.4978, 0.6222, 0.4978, 0.6222, 0.4978, 0.6222, 0.4978, 0.6222, 0.4978, 0.6222, 0.4978, 0.6222, 0.4978, 0.6222, 0.4978, 0.5426, 0.4978, 0.5426, 0.4978, 0.6222, 0.4978, 0.5398, 0.4978, 0.4602, 0.4978, 0.4602, 0.4978, 0.5398, 0.4978, 0.4574, 0.4978, 0.4574, 0.4978, 0.4574, 0.4978, 0.4574, 0.4978, 0.5398, 0.4978, 0.5398, 0.4978, 0.5398, 0.4978, 0.5398, 0.4978, 0.3778, 0.4978, 0.4574, 0.4978, 0.4574, 0.4978, 0.3778, 0.4978, 0.4602, 0.4978, 0.4602, 0.4978, 0.4602, 0.4978, 0.4602, 0.4978, 0.4602, 0.4978, 0.4602, 0.4978, 0.4602, 0.4978, 0.4602, 0.4978, 0.5398, 0.4978, 0.5398, 0.4978, 0.5398, 0.4978, 0.5398, 0.4978, 0.4574, 0.4978, 0.4574, 0.4978, 0.4574, 0.4978, 0.4574, 0.4978, 0.5426, 0.4978, 0.5426, 0.4978, 0.5426, 0.4978, 0.5426, 0.4978, 0.5398, 0.4978, 0.4602, 0.4978, 0.4602, 0.4978, 0.5398, 0.4978, 0.5412, 0.4978, 0.5412, 0.4978, 0.5426, 0.4978, 0.5426, 0.4978, 0.4588, 0.4978, 0.4588, 0.4978, 0.4574, 0.4978, 0.4574, 0.4978, 0.5412, 0.4978, 0.5412, 0.4978, 0.5398, 0.4978, 0.5398, 0.4978, 0.4588, 0.4978, 0.4588, 0.4978, 0.4602, 0.4978, 0.4602, 0.4978, 0.5426, 0.4978, 0.6222, 0.4978, 0.6222, 0.4978, 0.5426, 0.4978, 0.3778, 0.4978, 0.4574, 0.4978, 0.4574, 0.4978, 0.3778, 0.4978])
me_cube.update()

# ---- objects
ob_cube_001 = bpy.data.objects.new('Cube.001', me_cube)

# ---- transforms, parenting, visibility, modifiers, constraints
ob_cube_001.location = (-0.02235, 0.0, 0.0)
ob_cube_001.scale = (0.6434, 0.6434, 0.6434)

# ---- collection membership
scene.collection.objects.link(ob_cube_001)

# ---- scene / render settings (as saved in the file)
scene.frame_start = 1; scene.frame_end = 250; scene.frame_set(1)
scene.render.engine = 'BLENDER_EEVEE_NEXT'
scene.cycles.sampling_pattern = 'TABULATED_SOBOL'
scene.cycles.use_light_tree = False
scene.view_settings.view_transform = 'Filmic'
bpy.context.view_layer.update()

# ---- added for rendering (the .blend has no active camera and no usable light): camera, sun
cam_auto = bpy.data.cameras.new('AutoCamera')
cam_auto.lens = 50.0
cam_auto.sensor_width = 36.0
cam_auto.clip_end = 1000.0
ob_auto_camera = bpy.data.objects.new('AutoCamera', cam_auto)
scene.collection.objects.link(ob_auto_camera)
ob_auto_camera.location = (8.08581, -9.72979, 9.38299)
ob_auto_camera.rotation_euler = (1.09748, -7.21219e-08, 0.694738)
scene.camera = ob_auto_camera
light_auto_sun = bpy.data.lights.new('AutoSun', 'SUN')
light_auto_sun.energy = 3.0
light_auto_sun.angle = 0.0523599
ob_auto_sun = bpy.data.objects.new('AutoSun', light_auto_sun)
scene.collection.objects.link(ob_auto_sun)
ob_auto_sun.rotation_euler = (0.872665, 0.174533, 0.523599)
bpy.context.view_layer.update()
